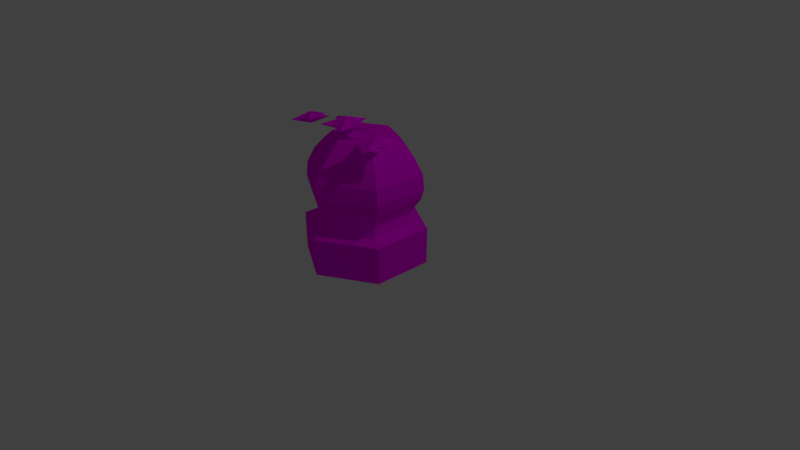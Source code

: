 # Source: LevelIcon.blend  (saved by Blender 2.79.0; exported with 4.5.12 LTS)
import bpy
from mathutils import Matrix  # noqa: F401  (used for matrix-valued properties, if any)

bpy.ops.wm.read_factory_settings(use_empty=True)
scene = bpy.context.scene
scene.name = 'Scene'

# ---- collections
col_collection_1 = bpy.data.collections.new('Collection 1'); scene.collection.children.link(col_collection_1)

# ---- images (referenced by path relative to the original .blend; pixels are not part of the script)
import os
ASSET_DIR = os.environ.get("B2B_ASSET_DIR", "")  # directory of the original .blend (textures are referenced by path, not embedded)
HERE = os.path.dirname(os.path.abspath(__file__))  # packed textures are extracted next to this script under _unpacked/

def load_image(name, relpath, width, height, colorspace="sRGB"):
    """Load a texture the original file referenced (path relative to the .blend, or extracted next to this script)."""
    p = next((c for c in (os.path.join(HERE, relpath), os.path.join(ASSET_DIR, relpath)) if relpath and os.path.exists(c)), "")
    if p:
        img = bpy.data.images.load(p, check_existing=True)
        img.name = name
    else:  # same state as the original file: an image datablock whose file is absent (Cycles renders it pink)
        img = bpy.data.images.new(name, width, height)
        img.source = "FILE"
        img.filepath = "//" + (relpath or name)
    img.colorspace_settings.name = colorspace
    return img
img_lowpoly_tex_png = load_image('lowpoly_tex.png', 'lowpoly_tex.png', 1024, 1024, 'sRGB')

# ---- materials (node trees are filled in below, after node groups)
mat_material = bpy.data.materials.new('Material')
mat_material.alpha_threshold = 0.0
mat_material.roughness = 0.5
mat_material.line_color = (0.0, 0.0, 0.0, 1.0)
mat_material_003 = bpy.data.materials.new('Material.003')
mat_material_003.alpha_threshold = 0.0
mat_material_003.roughness = 0.5

# ---- material node trees
mat_material.use_nodes = True; mat_material.node_tree.nodes.clear()
_N = mat_material.node_tree.nodes; _L = mat_material.node_tree.links
n0 = _N.new('ShaderNodeOutputMaterial'); n0.name = 'Material Output'; n0.location = (300, 300)
n1 = _N.new('ShaderNodeBsdfDiffuse'); n1.name = 'Diffuse BSDF'; n1.location = (10, 300)
n2 = _N.new('ShaderNodeTexImage'); n2.name = 'Image Texture'; n2.location = (-180, 300)
n2.width = 140
n2.image = img_lowpoly_tex_png
_L.new(n1.outputs[0], n0.inputs[0])
_L.new(n2.outputs[0], n1.inputs[0])
n0.is_active_output = True
mat_material_003.use_nodes = True; mat_material_003.node_tree.nodes.clear()
_N = mat_material_003.node_tree.nodes; _L = mat_material_003.node_tree.links
n0 = _N.new('ShaderNodeOutputMaterial'); n0.name = 'Material Output'; n0.location = (300, 300)
n1 = _N.new('ShaderNodeBsdfDiffuse'); n1.name = 'Diffuse BSDF'; n1.location = (10, 300)
n1.inputs[0].default_value = (0.006858, 0.8, 0.0245, 1.0)
_L.new(n1.outputs[0], n0.inputs[0])
n0.is_active_output = True

# ---- world
world_world = bpy.data.worlds.new('World'); scene.world = world_world
world_world.color = (0.05088, 0.05088, 0.05088)
world_world.use_sun_shadow = False
world_world.sun_shadow_jitter_overblur = 0.0
world_world.cycles.sampling_method = 'MANUAL'

# ---- cameras
cam_camera = bpy.data.cameras.new('Camera')
cam_camera.clip_end = 100.0
cam_camera.lens = 35.0
cam_camera.sensor_width = 32.0
cam_camera.sensor_height = 18.0
cam_camera.ortho_scale = 7.314
cam_camera.dof.focus_distance = 0.0

# ---- lights
light_lamp = bpy.data.lights.new('Lamp', 'POINT')
light_lamp.transmission_factor = 0.0
light_lamp.cutoff_distance = 30.0
light_lamp.energy = 100.0
light_lamp.shadow_buffer_clip_start = 1.001
light_lamp.shadow_soft_size = 0.1
light_lamp.shadow_maximum_resolution = 0.006
light_lamp.use_absolute_resolution = True

# ---- meshes
me_circle_004 = bpy.data.meshes.new('Circle.004')
me_circle_004.from_pydata([(-8.941e-09, 1.093e-08, -0.2061), (2.98e-09, -1.887e-08, -0.2061), (2.98e-09, -3.974e-09, -0.2061), (2.98e-09, 1.093e-08, -0.2061), (2.98e-09, 1.093e-08, -0.2061), (-8.941e-09, -1.887e-08, -0.2061), (2.98e-09, 1.093e-08, -0.2061), (2.98e-09, 1.093e-08, -0.2061), (2.98e-09, -3.974e-09, -0.2061), (2.98e-09, -1.887e-08, -0.2061), (-8.941e-09, 1.093e-08, 0.2061), (2.98e-09, -1.887e-08, 0.2061), (2.98e-09, -3.974e-09, 0.2061), (2.98e-09, 1.093e-08, 0.2061), (2.98e-09, 1.093e-08, 0.2061), (-8.941e-09, -1.887e-08, 0.2061), (2.98e-09, 1.093e-08, 0.2061), (2.98e-09, 1.093e-08, 0.2061), (2.98e-09, -3.974e-09, 0.2061), (2.98e-09, -1.887e-08, 0.2061), (-0.9511, -0.309, -8.941e-08), (-0.2883, -0.3968, -8.941e-08), (1.513e-08, 0.4904, -8.941e-08), (-0.5878, 0.809, -8.941e-08), (0.9511, -0.309, -8.941e-08), (0.4664, 0.1515, -8.941e-08), (9.04e-08, -1.0, -8.941e-08), (-0.4664, 0.1515, -8.941e-08), (0.5878, 0.809, -8.941e-08), (0.2883, -0.3968, -8.941e-08)], [], [(21, 14, 13, 20), (23, 11, 10, 22), (25, 18, 17, 24), (26, 15, 14, 21), (27, 12, 11, 23), (28, 19, 18, 25), (29, 16, 15, 26), (20, 13, 12, 27), (22, 10, 19, 28), (24, 17, 16, 29), (7, 24, 29, 6), (0, 22, 28, 9), (3, 20, 27, 2), (6, 29, 26, 5), (9, 28, 25, 8), (2, 27, 23, 1), (5, 26, 21, 4), (8, 25, 24, 7), (1, 23, 22, 0), (4, 21, 20, 3)])
_uv = me_circle_004.uv_layers.new(name='UVMap')
_uv.uv.foreach_set('vector', [0.2823, 0.9739, 0.2844, 0.9777, 0.2844, 0.9777, 0.2785, 0.9772, 0.2829, 0.9887, 0.2844, 0.9777, 0.2844, 0.9777, 0.2858, 0.9831, 0.2879, 0.9776, 0.2844, 0.9777, 0.2844, 0.9777, 0.2899, 0.9707, 0.2829, 0.966, 0.2844, 0.9777, 0.2844, 0.9777, 0.2823, 0.9739, 0.2823, 0.9808, 0.2844, 0.9777, 0.2844, 0.9777, 0.2829, 0.9887, 0.2899, 0.9847, 0.2844, 0.9777, 0.2844, 0.9777, 0.2879, 0.9776, 0.2858, 0.972, 0.2844, 0.9777, 0.2844, 0.9777, 0.2829, 0.966, 0.2785, 0.9772, 0.2844, 0.9777, 0.2844, 0.9777, 0.2823, 0.9808, 0.2858, 0.9831, 0.2844, 0.9777, 0.2844, 0.9777, 0.2899, 0.9847, 0.2899, 0.9707, 0.2844, 0.9777, 0.2844, 0.9777, 0.2858, 0.972, 0.2731, 0.9777, 0.2672, 0.9772, 0.271, 0.9739, 0.2731, 0.9777, 0.2731, 0.9777, 0.2744, 0.9831, 0.2715, 0.9887, 0.2731, 0.9777, 0.2731, 0.9777, 0.2785, 0.9707, 0.2765, 0.9776, 0.2731, 0.9777, 0.2731, 0.9777, 0.271, 0.9739, 0.2715, 0.966, 0.2731, 0.9777, 0.2731, 0.9777, 0.2715, 0.9887, 0.271, 0.9808, 0.2731, 0.9777, 0.2731, 0.9777, 0.2765, 0.9776, 0.2785, 0.9847, 0.2731, 0.9777, 0.2731, 0.9777, 0.2715, 0.966, 0.2744, 0.972, 0.2731, 0.9777, 0.2731, 0.9777, 0.271, 0.9808, 0.2672, 0.9772, 0.2731, 0.9777, 0.2731, 0.9777, 0.2785, 0.9847, 0.2744, 0.9831, 0.2731, 0.9777, 0.2731, 0.9777, 0.2744, 0.972, 0.2785, 0.9707, 0.2731, 0.9777])
me_circle_004.materials.append(mat_material)
me_circle_004.use_remesh_preserve_volume = False
me_circle_004.use_remesh_preserve_attributes = False
me_circle_004.use_mirror_vertex_groups = False
me_circle_004.update()
me_circle_002 = bpy.data.meshes.new('Circle.002')
me_circle_002.from_pydata([(-8.941e-09, 1.093e-08, -0.2061), (2.98e-09, -1.887e-08, -0.2061), (2.98e-09, -3.974e-09, -0.2061), (2.98e-09, 1.093e-08, -0.2061), (2.98e-09, 1.093e-08, -0.2061), (-8.941e-09, -1.887e-08, -0.2061), (2.98e-09, 1.093e-08, -0.2061), (2.98e-09, 1.093e-08, -0.2061), (2.98e-09, -3.974e-09, -0.2061), (2.98e-09, -1.887e-08, -0.2061), (-8.941e-09, 1.093e-08, 0.2061), (2.98e-09, -1.887e-08, 0.2061), (2.98e-09, -3.974e-09, 0.2061), (2.98e-09, 1.093e-08, 0.2061), (2.98e-09, 1.093e-08, 0.2061), (-8.941e-09, -1.887e-08, 0.2061), (2.98e-09, 1.093e-08, 0.2061), (2.98e-09, 1.093e-08, 0.2061), (2.98e-09, -3.974e-09, 0.2061), (2.98e-09, -1.887e-08, 0.2061), (-0.9511, -0.309, -8.941e-08), (-0.2883, -0.3968, -8.941e-08), (1.513e-08, 0.4904, -8.941e-08), (-0.5878, 0.809, -8.941e-08), (0.9511, -0.309, -8.941e-08), (0.4664, 0.1515, -8.941e-08), (9.04e-08, -1.0, -8.941e-08), (-0.4664, 0.1515, -8.941e-08), (0.5878, 0.809, -8.941e-08), (0.2883, -0.3968, -8.941e-08)], [], [(21, 14, 13, 20), (23, 11, 10, 22), (25, 18, 17, 24), (26, 15, 14, 21), (27, 12, 11, 23), (28, 19, 18, 25), (29, 16, 15, 26), (20, 13, 12, 27), (22, 10, 19, 28), (24, 17, 16, 29), (7, 24, 29, 6), (0, 22, 28, 9), (3, 20, 27, 2), (6, 29, 26, 5), (9, 28, 25, 8), (2, 27, 23, 1), (5, 26, 21, 4), (8, 25, 24, 7), (1, 23, 22, 0), (4, 21, 20, 3)])
_uv = me_circle_002.uv_layers.new(name='UVMap')
_uv.uv.foreach_set('vector', [0.289, 0.9762, 0.2912, 0.9723, 0.2912, 0.9723, 0.2852, 0.9729, 0.2896, 0.9611, 0.2912, 0.9723, 0.2912, 0.9723, 0.2925, 0.9668, 0.2947, 0.9724, 0.2912, 0.9723, 0.2912, 0.9723, 0.2967, 0.9795, 0.2896, 0.9842, 0.2912, 0.9723, 0.2912, 0.9723, 0.289, 0.9762, 0.289, 0.9692, 0.2912, 0.9723, 0.2912, 0.9723, 0.2896, 0.9611, 0.2967, 0.9651, 0.2912, 0.9723, 0.2912, 0.9723, 0.2947, 0.9724, 0.2925, 0.9782, 0.2912, 0.9723, 0.2912, 0.9723, 0.2896, 0.9842, 0.2852, 0.9729, 0.2912, 0.9723, 0.2912, 0.9723, 0.289, 0.9692, 0.2925, 0.9668, 0.2912, 0.9723, 0.2912, 0.9723, 0.2967, 0.9651, 0.2967, 0.9795, 0.2912, 0.9723, 0.2912, 0.9723, 0.2925, 0.9782, 0.2804, 0.9725, 0.2852, 0.9658, 0.2809, 0.9671, 0.2804, 0.9725, 0.2804, 0.9725, 0.2809, 0.9785, 0.2852, 0.9802, 0.2804, 0.9725, 0.2804, 0.9725, 0.2736, 0.9724, 0.2774, 0.9761, 0.2804, 0.9725, 0.2804, 0.9725, 0.2809, 0.9671, 0.278, 0.9611, 0.2804, 0.9725, 0.2804, 0.9725, 0.2852, 0.9802, 0.2831, 0.9729, 0.2804, 0.9725, 0.2804, 0.9725, 0.2774, 0.9761, 0.278, 0.9842, 0.2804, 0.9725, 0.2804, 0.9725, 0.278, 0.9611, 0.2774, 0.9691, 0.2804, 0.9725, 0.2804, 0.9725, 0.2831, 0.9729, 0.2852, 0.9658, 0.2804, 0.9725, 0.2804, 0.9725, 0.278, 0.9842, 0.2809, 0.9785, 0.2804, 0.9725, 0.2804, 0.9725, 0.2774, 0.9691, 0.2736, 0.9724, 0.2804, 0.9725])
me_circle_002.materials.append(mat_material)
me_circle_002.use_remesh_preserve_volume = False
me_circle_002.use_remesh_preserve_attributes = False
me_circle_002.use_mirror_vertex_groups = False
me_circle_002.update()
me_circle_001 = bpy.data.meshes.new('Circle.001')
me_circle_001.from_pydata([(-8.941e-09, 1.093e-08, -0.2061), (2.98e-09, -1.887e-08, -0.2061), (2.98e-09, -3.974e-09, -0.2061), (2.98e-09, 1.093e-08, -0.2061), (2.98e-09, 1.093e-08, -0.2061), (-8.941e-09, -1.887e-08, -0.2061), (2.98e-09, 1.093e-08, -0.2061), (2.98e-09, 1.093e-08, -0.2061), (2.98e-09, -3.974e-09, -0.2061), (2.98e-09, -1.887e-08, -0.2061), (-8.941e-09, 1.093e-08, 0.2061), (2.98e-09, -1.887e-08, 0.2061), (2.98e-09, -3.974e-09, 0.2061), (2.98e-09, 1.093e-08, 0.2061), (2.98e-09, 1.093e-08, 0.2061), (-8.941e-09, -1.887e-08, 0.2061), (2.98e-09, 1.093e-08, 0.2061), (2.98e-09, 1.093e-08, 0.2061), (2.98e-09, -3.974e-09, 0.2061), (2.98e-09, -1.887e-08, 0.2061), (-0.9511, -0.309, -8.941e-08), (-0.2883, -0.3968, -8.941e-08), (1.513e-08, 0.4904, -8.941e-08), (-0.5878, 0.809, -8.941e-08), (0.9511, -0.309, -8.941e-08), (0.4664, 0.1515, -8.941e-08), (9.04e-08, -1.0, -8.941e-08), (-0.4664, 0.1515, -8.941e-08), (0.5878, 0.809, -8.941e-08), (0.2883, -0.3968, -8.941e-08)], [], [(21, 14, 13, 20), (23, 11, 10, 22), (25, 18, 17, 24), (26, 15, 14, 21), (27, 12, 11, 23), (28, 19, 18, 25), (29, 16, 15, 26), (20, 13, 12, 27), (22, 10, 19, 28), (24, 17, 16, 29), (7, 24, 29, 6), (0, 22, 28, 9), (3, 20, 27, 2), (6, 29, 26, 5), (9, 28, 25, 8), (2, 27, 23, 1), (5, 26, 21, 4), (8, 25, 24, 7), (1, 23, 22, 0), (4, 21, 20, 3)])
_uv = me_circle_001.uv_layers.new(name='UVMap')
_uv.uv.foreach_set('vector', [0.2855, 0.9728, 0.2888, 0.9671, 0.2888, 0.9671, 0.2798, 0.9679, 0.2864, 0.9502, 0.2888, 0.9671, 0.2888, 0.9671, 0.2908, 0.9588, 0.294, 0.9672, 0.2888, 0.9671, 0.2888, 0.9671, 0.2971, 0.9778, 0.2864, 0.9849, 0.2888, 0.9671, 0.2888, 0.9671, 0.2855, 0.9728, 0.2855, 0.9623, 0.2888, 0.9671, 0.2888, 0.9671, 0.2864, 0.9502, 0.2971, 0.9563, 0.2888, 0.9671, 0.2888, 0.9671, 0.294, 0.9672, 0.2908, 0.9758, 0.2888, 0.9671, 0.2888, 0.9671, 0.2864, 0.9849, 0.2798, 0.9679, 0.2888, 0.9671, 0.2888, 0.9671, 0.2855, 0.9623, 0.2908, 0.9588, 0.2888, 0.9671, 0.2888, 0.9671, 0.2971, 0.9563, 0.2971, 0.9778, 0.2888, 0.9671, 0.2888, 0.9671, 0.2908, 0.9758, 0.2726, 0.9674, 0.2798, 0.9573, 0.2735, 0.9593, 0.2726, 0.9674, 0.2726, 0.9674, 0.2735, 0.9763, 0.2798, 0.9788, 0.2726, 0.9674, 0.2726, 0.9674, 0.2624, 0.9672, 0.2682, 0.9728, 0.2726, 0.9674, 0.2726, 0.9674, 0.2735, 0.9593, 0.269, 0.9502, 0.2726, 0.9674, 0.2726, 0.9674, 0.2798, 0.9788, 0.2767, 0.9679, 0.2726, 0.9674, 0.2726, 0.9674, 0.2682, 0.9728, 0.269, 0.9849, 0.2726, 0.9674, 0.2726, 0.9674, 0.269, 0.9502, 0.2682, 0.9623, 0.2726, 0.9674, 0.2726, 0.9674, 0.2767, 0.9679, 0.2798, 0.9573, 0.2726, 0.9674, 0.2726, 0.9674, 0.269, 0.9849, 0.2735, 0.9763, 0.2726, 0.9674, 0.2726, 0.9674, 0.2682, 0.9623, 0.2624, 0.9672, 0.2726, 0.9674])
me_circle_001.materials.append(mat_material)
me_circle_001.use_remesh_preserve_volume = False
me_circle_001.use_remesh_preserve_attributes = False
me_circle_001.use_mirror_vertex_groups = False
me_circle_001.update()
me_cylinder_001 = bpy.data.meshes.new('Cylinder.001')
me_cylinder_001.from_pydata([(0.0, 1.0, -1.0), (2.11e-10, 1.005, 0.9905), (0.866, 0.5, -1.0), (0.8706, 0.5027, 0.9905), (0.866, -0.5, -1.0), (0.8706, -0.5027, 0.9905), (-8.742e-08, -1.0, -1.0), (-8.768e-08, -1.005, 0.9905), (-0.866, -0.5, -1.0), (-0.8706, -0.5027, 0.9905), (-0.866, 0.5, -1.0), (-0.8706, 0.5027, 0.9905), (0.6518, 0.3763, 1.109), (3.511e-09, 0.7526, 1.109), (0.6518, -0.3763, 1.109), (-6.228e-08, -0.7526, 1.109), (-0.6518, -0.3763, 1.109), (-0.6518, 0.3763, 1.109), (0.4291, 0.2477, 5.852), (-5.511e-09, 0.4955, 5.852), (0.4291, -0.2477, 5.852), (-4.883e-08, -0.4955, 5.852), (-0.4291, -0.2477, 5.852), (-0.4291, 0.2477, 5.852), (-0.7778, 0.4491, 2.582), (-0.8224, 0.4748, 3.19), (-0.8014, 0.4627, 3.998), (-0.692, 0.3995, 4.807), (-0.5492, 0.3171, 5.415), (1.313e-09, 0.6342, 5.415), (9.169e-09, 0.7991, 4.807), (1.42e-08, 0.9254, 3.998), (1.328e-08, 0.9497, 3.19), (8.524e-09, 0.8981, 2.582), (-6.999e-08, -0.8981, 2.582), (-6.974e-08, -0.9497, 3.19), (-6.67e-08, -0.9254, 3.998), (-6.069e-08, -0.7991, 4.807), (-5.413e-08, -0.6342, 5.415), (-0.5492, -0.3171, 5.415), (-0.692, -0.3995, 4.807), (-0.8014, -0.4627, 3.998), (-0.8224, -0.4748, 3.19), (-0.7778, -0.4491, 2.582), (0.7778, 0.4491, 2.582), (0.8224, 0.4748, 3.19), (0.8014, 0.4627, 3.998), (0.692, 0.3995, 4.807), (0.5492, 0.3171, 5.415), (0.5492, -0.3171, 5.415), (0.692, -0.3995, 4.807), (0.8014, -0.4627, 3.998), (0.8224, -0.4748, 3.19), (0.7778, -0.4491, 2.582), (1.786e-09, 0.7216, 1.754), (-0.6249, -0.3608, 1.754), (0.6249, -0.3608, 1.754), (-0.6249, 0.3608, 1.754), (-6.13e-08, -0.7216, 1.754), (0.6249, 0.3608, 1.754)], [], [(0, 1, 3, 2), (2, 3, 5, 4), (4, 5, 7, 6), (6, 7, 9, 8), (5, 3, 12, 14), (8, 9, 11, 10), (10, 11, 1, 0), (0, 2, 4, 6, 8, 10), (29, 28, 23, 19), (11, 9, 16, 17), (3, 1, 13, 12), (7, 5, 14, 15), (1, 11, 17, 13), (9, 7, 15, 16), (18, 19, 23, 22, 21, 20), (39, 38, 21, 22), (49, 48, 18, 20), (28, 39, 22, 23), (38, 49, 20, 21), (48, 29, 19, 18), (59, 54, 33, 44), (44, 33, 32, 45), (45, 32, 31, 46), (46, 31, 30, 47), (47, 30, 29, 48), (58, 56, 53, 34), (34, 53, 52, 35), (35, 52, 51, 36), (36, 51, 50, 37), (37, 50, 49, 38), (57, 55, 43, 24), (24, 43, 42, 25), (25, 42, 41, 26), (26, 41, 40, 27), (27, 40, 39, 28), (56, 59, 44, 53), (53, 44, 45, 52), (52, 45, 46, 51), (51, 46, 47, 50), (50, 47, 48, 49), (55, 58, 34, 43), (43, 34, 35, 42), (42, 35, 36, 41), (41, 36, 37, 40), (40, 37, 38, 39), (54, 57, 24, 33), (33, 24, 25, 32), (32, 25, 26, 31), (31, 26, 27, 30), (30, 27, 28, 29), (13, 17, 57, 54), (16, 15, 58, 55), (14, 12, 59, 56), (17, 16, 55, 57), (15, 14, 56, 58), (12, 13, 54, 59)])
_uv = me_cylinder_001.uv_layers.new(name='UVMap')
_uv.uv.foreach_set('vector', [0.5307, 0.9926, 0.5307, 0.982, 0.5362, 0.982, 0.5362, 0.9926, 0.5225, 0.9926, 0.5225, 0.982, 0.5252, 0.9823, 0.5253, 0.9929, 0.5253, 0.9929, 0.5252, 0.9823, 0.5307, 0.9822, 0.5307, 0.9929, 0.5489, 0.9567, 0.549, 0.9674, 0.5462, 0.9671, 0.5462, 0.9565, 0.538, 0.9755, 0.538, 0.9701, 0.5392, 0.9707, 0.5392, 0.9748, 0.5462, 0.9565, 0.5462, 0.9671, 0.5408, 0.9671, 0.5408, 0.9565, 0.5408, 0.9565, 0.5408, 0.9671, 0.538, 0.9674, 0.538, 0.9567, 0.5427, 0.9889, 0.538, 0.9862, 0.538, 0.9808, 0.5427, 0.9781, 0.5475, 0.9808, 0.5475, 0.9862, 0.5204, 0.9794, 0.5221, 0.9793, 0.5217, 0.9817, 0.5204, 0.9818, 0.5475, 0.9701, 0.5475, 0.9755, 0.5463, 0.9748, 0.5463, 0.9707, 0.538, 0.9701, 0.5428, 0.9674, 0.5428, 0.9687, 0.5392, 0.9707, 0.5428, 0.9781, 0.538, 0.9755, 0.5392, 0.9748, 0.5428, 0.9768, 0.5428, 0.9674, 0.5475, 0.9701, 0.5463, 0.9707, 0.5428, 0.9687, 0.5475, 0.9755, 0.5428, 0.9781, 0.5428, 0.9768, 0.5463, 0.9748, 0.5149, 0.9875, 0.5125, 0.9862, 0.5125, 0.9836, 0.5149, 0.9822, 0.5172, 0.9836, 0.5172, 0.9862, 0.5349, 0.9795, 0.5367, 0.9796, 0.536, 0.982, 0.5346, 0.9819, 0.5272, 0.9795, 0.5289, 0.9796, 0.5282, 0.982, 0.5269, 0.9819, 0.5315, 0.9796, 0.5349, 0.9795, 0.5346, 0.9819, 0.5319, 0.982, 0.5237, 0.9796, 0.5272, 0.9795, 0.5269, 0.9819, 0.5242, 0.982, 0.517, 0.98, 0.5204, 0.9794, 0.5204, 0.9818, 0.5177, 0.9822, 0.5137, 0.9606, 0.5175, 0.96, 0.5187, 0.9643, 0.5139, 0.965, 0.5139, 0.965, 0.5187, 0.9643, 0.5194, 0.9675, 0.5142, 0.9682, 0.5142, 0.9682, 0.5194, 0.9675, 0.52, 0.9717, 0.515, 0.9725, 0.515, 0.9725, 0.52, 0.9717, 0.5203, 0.9761, 0.516, 0.9768, 0.516, 0.9768, 0.5203, 0.9761, 0.5204, 0.9794, 0.517, 0.98, 0.5229, 0.96, 0.5268, 0.9599, 0.5274, 0.9643, 0.5225, 0.9644, 0.5225, 0.9644, 0.5274, 0.9643, 0.5277, 0.9675, 0.5225, 0.9677, 0.5225, 0.9677, 0.5277, 0.9675, 0.5277, 0.9719, 0.5227, 0.972, 0.5227, 0.972, 0.5277, 0.9719, 0.5275, 0.9762, 0.5232, 0.9764, 0.5232, 0.9764, 0.5275, 0.9762, 0.5272, 0.9795, 0.5237, 0.9796, 0.5306, 0.96, 0.5346, 0.9599, 0.5352, 0.9643, 0.5303, 0.9644, 0.5303, 0.9644, 0.5352, 0.9643, 0.5354, 0.9675, 0.5303, 0.9677, 0.5303, 0.9677, 0.5354, 0.9675, 0.5355, 0.9719, 0.5305, 0.972, 0.5305, 0.972, 0.5355, 0.9719, 0.5353, 0.9762, 0.5309, 0.9764, 0.5309, 0.9764, 0.5353, 0.9762, 0.5349, 0.9795, 0.5315, 0.9796, 0.5268, 0.9599, 0.5288, 0.9601, 0.5299, 0.9645, 0.5274, 0.9643, 0.5274, 0.9643, 0.5299, 0.9645, 0.5303, 0.9677, 0.5277, 0.9675, 0.5277, 0.9675, 0.5303, 0.9677, 0.5303, 0.972, 0.5277, 0.9719, 0.5125, 0.9731, 0.515, 0.9725, 0.516, 0.9768, 0.5139, 0.9773, 0.5139, 0.9773, 0.516, 0.9768, 0.517, 0.98, 0.5153, 0.9804, 0.5346, 0.9599, 0.5365, 0.9601, 0.5376, 0.9645, 0.5352, 0.9643, 0.5352, 0.9643, 0.5376, 0.9645, 0.538, 0.9677, 0.5354, 0.9675, 0.5354, 0.9675, 0.538, 0.9677, 0.538, 0.972, 0.5355, 0.9719, 0.5355, 0.9719, 0.538, 0.972, 0.5375, 0.9764, 0.5353, 0.9762, 0.5353, 0.9762, 0.5375, 0.9764, 0.5367, 0.9796, 0.5349, 0.9795, 0.5175, 0.96, 0.5195, 0.9599, 0.5212, 0.9641, 0.5187, 0.9643, 0.5187, 0.9643, 0.5212, 0.9641, 0.5219, 0.9673, 0.5194, 0.9675, 0.5194, 0.9675, 0.5219, 0.9673, 0.5225, 0.9716, 0.52, 0.9717, 0.52, 0.9717, 0.5225, 0.9716, 0.5225, 0.976, 0.5203, 0.9761, 0.5203, 0.9761, 0.5225, 0.976, 0.5221, 0.9793, 0.5204, 0.9794, 0.5171, 0.9566, 0.5191, 0.9565, 0.5195, 0.9599, 0.5175, 0.96, 0.5346, 0.9565, 0.5366, 0.9566, 0.5365, 0.9601, 0.5346, 0.9599, 0.5268, 0.9565, 0.5288, 0.9566, 0.5288, 0.9601, 0.5268, 0.9599, 0.5305, 0.9566, 0.5346, 0.9565, 0.5346, 0.9599, 0.5306, 0.96, 0.5227, 0.9566, 0.5268, 0.9565, 0.5268, 0.9599, 0.5229, 0.96, 0.513, 0.9572, 0.5171, 0.9566, 0.5175, 0.96, 0.5137, 0.9606])
me_cylinder_001.materials.append(mat_material)
me_cylinder_001.materials.append(mat_material_003)
me_cylinder_001.use_remesh_preserve_volume = False
me_cylinder_001.use_remesh_preserve_attributes = False
me_cylinder_001.use_mirror_vertex_groups = False
me_cylinder_001.update()

# ---- objects
ob_circle_002 = bpy.data.objects.new('Circle.002', me_circle_004)
ob_circle_001 = bpy.data.objects.new('Circle.001', me_circle_002)
ob_circle = bpy.data.objects.new('Circle', me_circle_001)
ob_cylinder = bpy.data.objects.new('Cylinder', me_cylinder_001)
ob_lamp = bpy.data.objects.new('Lamp', light_lamp)
ob_camera = bpy.data.objects.new('Camera', cam_camera)

# ---- transforms, parenting, visibility, modifiers, constraints
ob_circle_002.location = (0.5875, -0.3915, 1.8)
ob_circle_002.rotation_euler = (-3.199, 0.168, -0.1474)
ob_circle_002.scale = (0.2491, 0.2491, 0.3564)
ob_circle_002.lineart.crease_threshold = 0.0
ob_circle_001.location = (-0.5789, -0.3891, 1.8)
ob_circle_001.rotation_euler = (-3.204, -0.18, 0.161)
ob_circle_001.scale = (0.2491, 0.2491, 0.3564)
ob_circle_001.lineart.crease_threshold = 0.0
ob_circle.location = (0.001644, -0.3147, 1.848)
ob_circle.rotation_euler = (-3.175, 1.122e-17, 3.948e-16)
ob_circle.scale = (0.3148, 0.3148, 0.4504)
ob_circle.lineart.crease_threshold = 0.0
ob_cylinder.location = (0.0005304, -0.05663, 0.2648)
ob_cylinder.scale = (0.8034, 0.8034, 0.2387)
ob_cylinder.lineart.crease_threshold = 0.0
ob_lamp.location = (4.076, 1.005, 5.904)
ob_lamp.rotation_euler = (0.6503, 0.05522, 1.866)
ob_lamp.lock_rotations_4d = False
ob_lamp.empty_display_type = 'ARROWS'
ob_lamp.color = (0.0, 0.0, 0.0, 0.0)
ob_lamp.lineart.crease_threshold = 0.0
ob_camera.location = (7.481, -6.508, 5.344)
ob_camera.rotation_euler = (1.109, 0.0, 0.8149)
ob_camera.lock_rotations_4d = False
ob_camera.empty_display_type = 'ARROWS'
ob_camera.color = (0.0, 0.0, 0.0, 0.0)
ob_camera.display_type = 'WIRE'
ob_camera.lineart.crease_threshold = 0.0

# ---- collection membership
col_collection_1.objects.link(ob_circle_002)
col_collection_1.objects.link(ob_circle_001)
col_collection_1.objects.link(ob_circle)
col_collection_1.objects.link(ob_cylinder)
col_collection_1.objects.link(ob_lamp)
col_collection_1.objects.link(ob_camera)

# ---- scene / render settings (as saved in the file)
scene.camera = ob_camera
scene.frame_start = 1; scene.frame_end = 250; scene.frame_set(1)
scene.render.engine = 'CYCLES'
scene.render.resolution_percentage = 50
scene.render.dither_intensity = 0.0
scene.cycles.use_denoising = False
scene.cycles.samples = 128
scene.cycles.sampling_pattern = 'TABULATED_SOBOL'
scene.cycles.use_adaptive_sampling = False
scene.cycles.use_light_tree = False
scene.cycles.blur_glossy = 0.0
scene.cycles.sample_clamp_indirect = 0.0
scene.view_settings.view_transform = 'Standard'
bpy.context.view_layer.update()
